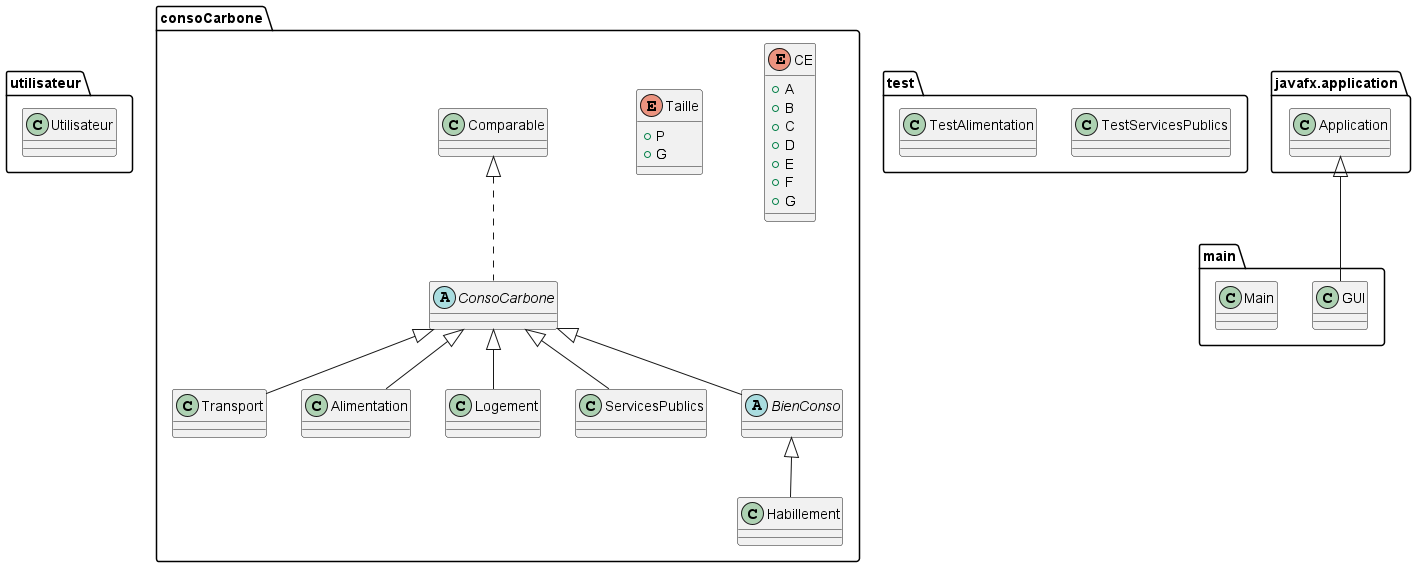

The diagram above was rendered by PlantUML. Its source (embedded in the PNG):
@startuml
class utilisateur.Utilisateur {
}
abstract class consoCarbone.ConsoCarbone {
}
class consoCarbone.Transport {
}
enum consoCarbone.CE {
+  A
+  B
+  C
+  D
+  E
+  F
+  G
}
enum consoCarbone.Taille {
+  P
+  G
}
class test.TestServicesPublics {
}
class consoCarbone.Alimentation {
}
class test.TestAlimentation {
}
class main.GUI {
}
class consoCarbone.Habillement {
}
class consoCarbone.Logement {
}
class main.Main {
}
class consoCarbone.ServicesPublics {
}
abstract class consoCarbone.BienConso {
}


consoCarbone.Comparable <|.. consoCarbone.ConsoCarbone
consoCarbone.ConsoCarbone <|-- consoCarbone.Transport
consoCarbone.ConsoCarbone <|-- consoCarbone.Alimentation
javafx.application.Application <|-- main.GUI
consoCarbone.BienConso <|-- consoCarbone.Habillement
consoCarbone.ConsoCarbone <|-- consoCarbone.Logement
consoCarbone.ConsoCarbone <|-- consoCarbone.ServicesPublics
consoCarbone.ConsoCarbone <|-- consoCarbone.BienConso
@enduml